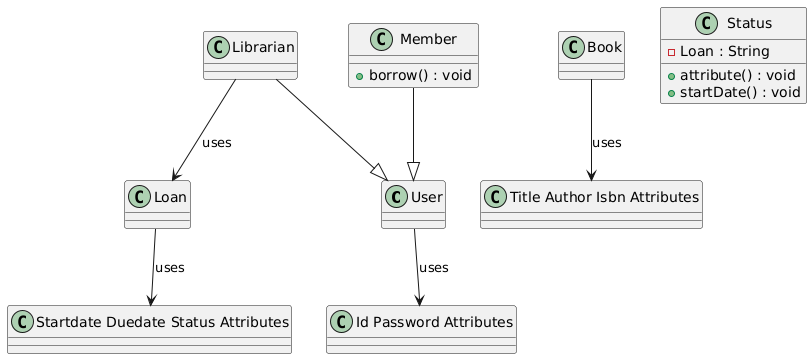

The diagram above was rendered by PlantUML. Its source (embedded in the PNG):
@startuml
class "User" as User {
}

class "Id Password Attributes" as Id_Password_Attributes {
}

class "Librarian" as Librarian {
}

class "Member" as Member {
  +borrow() : void
}

class "Book" as Book {
}

class "Title Author Isbn Attributes" as Title_Author_Isbn_Attributes {
}

class "Status" as Status {
  -Loan : String
  +attribute() : void
  +startDate() : void
}

class "Loan" as Loan {
}

class "Startdate Duedate Status Attributes" as Startdate_Duedate_Status_Attributes {
}

User --> Id_Password_Attributes : uses
Librarian --|> User
Member --|> User
Book --> Title_Author_Isbn_Attributes : uses
Loan --> Startdate_Duedate_Status_Attributes : uses
Librarian --> Loan : uses
@enduml